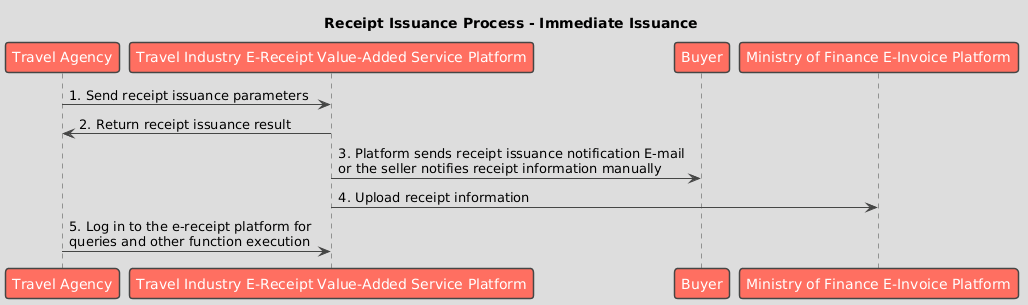

The diagram above was rendered by PlantUML. Its source (embedded in the PNG):
@startuml
!theme toy
title Receipt Issuance Process - Immediate Issuance

participant "Travel Agency" as Business
participant "Travel Industry E-Receipt Value-Added Service Platform" as Platform
participant "Buyer" as Buyer
participant "Ministry of Finance E-Invoice Platform" as GovPlatform

Business -> Platform : 1. Send receipt issuance parameters
Platform -> Business : 2. Return receipt issuance result
Platform -> Buyer : 3. Platform sends receipt issuance notification E-mail\nor the seller notifies receipt information manually
Platform -> GovPlatform : 4. Upload receipt information
Business -> Platform : 5. Log in to the e-receipt platform for\nqueries and other function execution
@enduml